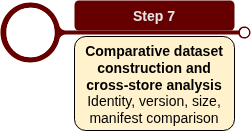

The diagram above was exported from draw.io. Its source (the exported page's mxGraphModel, read from the mxfile embedded in the PNG):
<mxGraphModel dx="1770" dy="872" grid="1" gridSize="10" guides="1" tooltips="1" connect="1" arrows="1" fold="1" page="1" pageScale="1" pageWidth="850" pageHeight="1100" math="0" shadow="0">
  <root>
    <mxCell id="0" />
    <mxCell id="1" parent="0" />
    <mxCell id="pB3WxRnYzM5NZDolOEDC-22" parent="1" style="verticalLabelPosition=middle;verticalAlign=middle;html=1;shape=mxgraph.infographic.circularCallout2;dy=15;strokeColor=light-dark(#660000,#533400);labelPosition=center;align=center;fontColor=#FDD967;fontStyle=1;fontSize=24;shadow=0;direction=north;" value="" vertex="1">
      <mxGeometry height="60" width="250" x="210" y="530" as="geometry" />
    </mxCell>
    <mxCell id="pB3WxRnYzM5NZDolOEDC-23" parent="1" style="fillColor=#660000;strokecolor=none;rounded=1;fontColor=light-dark(#E6E6E6,#121212);strokeColor=none;fontStyle=1;fontSize=14;" value="Step 7" vertex="1">
      <mxGeometry height="30" width="160" x="284" y="528" as="geometry" />
    </mxCell>
    <mxCell id="pB3WxRnYzM5NZDolOEDC-24" parent="1" style="rounded=1;strokeColor=#000000;fillColor=#fff2cc;align=center;arcSize=12;verticalAlign=top;whiteSpace=wrap;html=1;fontSize=14;" value="&lt;font&gt;&lt;strong data-start=&quot;1199&quot; data-end=&quot;1260&quot;&gt;Comparative dataset construction and cross-store analysis&lt;/strong&gt;&lt;span&gt;&lt;br&gt;&lt;/span&gt;&lt;/font&gt;&lt;div&gt;Identity, version, size, manifest comparison&lt;/div&gt;" vertex="1">
      <mxGeometry height="94" width="160" x="284" y="564" as="geometry" />
    </mxCell>
  </root>
</mxGraphModel>